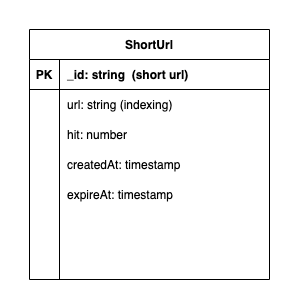

The diagram above was exported from draw.io. Its source (the exported page's mxGraphModel, read from the mxfile embedded in the PNG):
<mxGraphModel dx="2037" dy="999" grid="1" gridSize="10" guides="1" tooltips="1" connect="1" arrows="1" fold="1" page="1" pageScale="1" pageWidth="850" pageHeight="1100" math="0" shadow="0">
  <root>
    <mxCell id="0" />
    <mxCell id="1" parent="0" />
    <mxCell id="2" value="ShortUrl" style="shape=table;startSize=30;container=1;collapsible=1;childLayout=tableLayout;fixedRows=1;rowLines=0;fontStyle=1;align=center;resizeLast=1;" vertex="1" parent="1">
      <mxGeometry x="825" y="530" width="240" height="250" as="geometry" />
    </mxCell>
    <mxCell id="3" value="" style="shape=partialRectangle;collapsible=0;dropTarget=0;pointerEvents=0;fillColor=none;top=0;left=0;bottom=1;right=0;points=[[0,0.5],[1,0.5]];portConstraint=eastwest;" vertex="1" parent="2">
      <mxGeometry y="30" width="240" height="30" as="geometry" />
    </mxCell>
    <mxCell id="4" value="PK" style="shape=partialRectangle;connectable=0;fillColor=none;top=0;left=0;bottom=0;right=0;fontStyle=1;overflow=hidden;" vertex="1" parent="3">
      <mxGeometry width="30" height="30" as="geometry" />
    </mxCell>
    <mxCell id="5" value="_id: string  (short url)" style="shape=partialRectangle;connectable=0;fillColor=none;top=0;left=0;bottom=0;right=0;align=left;spacingLeft=6;fontStyle=1;overflow=hidden;" vertex="1" parent="3">
      <mxGeometry x="30" width="210" height="30" as="geometry" />
    </mxCell>
    <mxCell id="6" value="" style="shape=partialRectangle;collapsible=0;dropTarget=0;pointerEvents=0;fillColor=none;top=0;left=0;bottom=0;right=0;points=[[0,0.5],[1,0.5]];portConstraint=eastwest;" vertex="1" parent="2">
      <mxGeometry y="60" width="240" height="30" as="geometry" />
    </mxCell>
    <mxCell id="7" value="" style="shape=partialRectangle;connectable=0;fillColor=none;top=0;left=0;bottom=0;right=0;editable=1;overflow=hidden;" vertex="1" parent="6">
      <mxGeometry width="30" height="30" as="geometry" />
    </mxCell>
    <mxCell id="8" value="url: string (indexing)" style="shape=partialRectangle;connectable=0;fillColor=none;top=0;left=0;bottom=0;right=0;align=left;spacingLeft=6;overflow=hidden;" vertex="1" parent="6">
      <mxGeometry x="30" width="210" height="30" as="geometry" />
    </mxCell>
    <mxCell id="9" value="" style="shape=partialRectangle;collapsible=0;dropTarget=0;pointerEvents=0;fillColor=none;top=0;left=0;bottom=0;right=0;points=[[0,0.5],[1,0.5]];portConstraint=eastwest;" vertex="1" parent="2">
      <mxGeometry y="90" width="240" height="30" as="geometry" />
    </mxCell>
    <mxCell id="10" value="" style="shape=partialRectangle;connectable=0;fillColor=none;top=0;left=0;bottom=0;right=0;editable=1;overflow=hidden;" vertex="1" parent="9">
      <mxGeometry width="30" height="30" as="geometry" />
    </mxCell>
    <mxCell id="11" value="hit: number" style="shape=partialRectangle;connectable=0;fillColor=none;top=0;left=0;bottom=0;right=0;align=left;spacingLeft=6;overflow=hidden;" vertex="1" parent="9">
      <mxGeometry x="30" width="210" height="30" as="geometry" />
    </mxCell>
    <mxCell id="12" value="" style="shape=partialRectangle;collapsible=0;dropTarget=0;pointerEvents=0;fillColor=none;top=0;left=0;bottom=0;right=0;points=[[0,0.5],[1,0.5]];portConstraint=eastwest;" vertex="1" parent="2">
      <mxGeometry y="120" width="240" height="30" as="geometry" />
    </mxCell>
    <mxCell id="13" value="" style="shape=partialRectangle;connectable=0;fillColor=none;top=0;left=0;bottom=0;right=0;editable=1;overflow=hidden;" vertex="1" parent="12">
      <mxGeometry width="30" height="30" as="geometry" />
    </mxCell>
    <mxCell id="14" value="createdAt: timestamp" style="shape=partialRectangle;connectable=0;fillColor=none;top=0;left=0;bottom=0;right=0;align=left;spacingLeft=6;overflow=hidden;" vertex="1" parent="12">
      <mxGeometry x="30" width="210" height="30" as="geometry" />
    </mxCell>
    <mxCell id="15" value="expireAt: timestamp" style="shape=partialRectangle;connectable=0;fillColor=none;top=0;left=0;bottom=0;right=0;align=left;spacingLeft=6;overflow=hidden;" vertex="1" parent="1">
      <mxGeometry x="855" y="680" width="210" height="30" as="geometry" />
    </mxCell>
  </root>
</mxGraphModel>